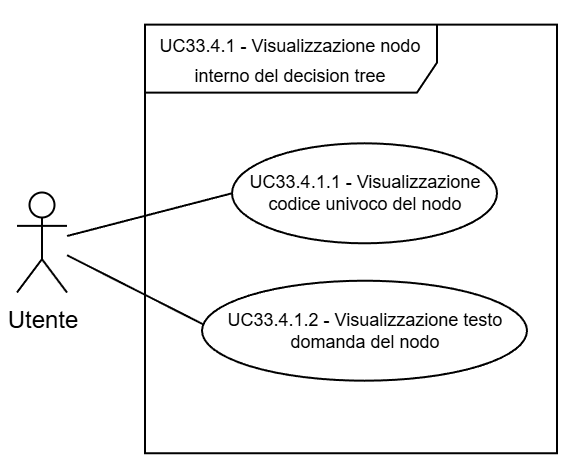

The diagram above was exported from draw.io. Its source (the exported page's mxGraphModel, read from the mxfile embedded in the PNG):
<mxGraphModel dx="983" dy="512" grid="1" gridSize="30" guides="1" tooltips="1" connect="1" arrows="1" fold="1" page="1" pageScale="2" pageWidth="5000" pageHeight="5000" background="light-dark(#FFFFFF,#FFFFFF)" math="0" shadow="0">
  <root>
    <mxCell id="0" />
    <mxCell id="1" parent="0" />
    <mxCell id="2" parent="1" style="shape=umlFrame;whiteSpace=wrap;html=1;pointerEvents=0;swimlaneFillColor=light-dark(transparent,#FFFFFF);strokeColor=light-dark(#000000,#000000);fillColor=none;width=146;height=34;gradientColor=none;spacing=2;" value="&lt;p style=&quot;padding-top: 0px;&quot;&gt;&lt;span style=&quot;font-size: 9px;&quot;&gt;&lt;font style=&quot;color: light-dark(rgb(0, 0, 0), rgb(0, 0, 0));&quot;&gt;UC33.4.1 - Visualizzazione nodo interno del decision tree&lt;/font&gt;&lt;/span&gt;&lt;/p&gt;" vertex="1">
      <mxGeometry height="214.32" width="206" x="7534" y="1787.82" as="geometry" />
    </mxCell>
    <mxCell id="3" parent="1" style="shape=umlActor;verticalLabelPosition=bottom;verticalAlign=top;html=1;outlineConnect=0;strokeColor=light-dark(#000000,#000000);fillColor=light-dark(#FFFFFF,transparent);" value="&lt;font style=&quot;color: light-dark(rgb(0, 0, 0), rgb(0, 0, 0));&quot;&gt;Utente&lt;/font&gt;" vertex="1">
      <mxGeometry height="50" width="25" x="7470" y="1871.7500000000005" as="geometry" />
    </mxCell>
    <mxCell id="4" parent="1" style="ellipse;whiteSpace=wrap;html=1;strokeColor=light-dark(#000000,#000000);align=center;verticalAlign=middle;fontFamily=Helvetica;fontSize=9;fontColor=default;fillColor=light-dark(#FFFFFF, #ffffff);" value="&lt;font style=&quot;color: light-dark(rgb(0, 0, 0), rgb(0, 0, 0)); line-height: 100%;&quot;&gt;UC33.4.1.1 - Visualizzazione codice univoco del nodo&lt;/font&gt;" vertex="1">
      <mxGeometry height="50" width="132.5" x="7577.5" y="1847.1499999999999" as="geometry" />
    </mxCell>
    <mxCell id="5" edge="1" parent="1" source="3" style="endArrow=none;endFill=0;endSize=12;html=1;rounded=0;entryX=0;entryY=0.5;entryDx=0;entryDy=0;strokeColor=light-dark(#000000,#000000);" target="4" value="">
      <mxGeometry relative="1" width="160" as="geometry">
        <mxPoint x="7409" y="1761.1200000000003" as="sourcePoint" />
        <mxPoint x="7529" y="1751.1200000000003" as="targetPoint" />
      </mxGeometry>
    </mxCell>
    <mxCell id="6" parent="1" style="ellipse;whiteSpace=wrap;html=1;strokeColor=light-dark(#000000,#000000);align=center;verticalAlign=middle;fontFamily=Helvetica;fontSize=9;fontColor=default;fillColor=light-dark(#FFFFFF, #ffffff);" value="&lt;font style=&quot;color: light-dark(rgb(0, 0, 0), rgb(0, 0, 0)); line-height: 100%;&quot;&gt;UC33.4.1.2 - Visualizzazione testo domanda del nodo&lt;/font&gt;" vertex="1">
      <mxGeometry height="50" width="162.5" x="7562.5" y="1915.8500000000001" as="geometry" />
    </mxCell>
    <mxCell id="7" edge="1" parent="1" source="3" style="endArrow=none;endFill=0;endSize=12;html=1;rounded=0;entryX=0.004;entryY=0.437;entryDx=0;entryDy=0;strokeColor=light-dark(#000000,#000000);entryPerimeter=0;" target="6" value="">
      <mxGeometry relative="1" width="160" as="geometry">
        <mxPoint x="7410" y="1792.3700000000003" as="sourcePoint" />
        <mxPoint x="7497" y="1793.8700000000003" as="targetPoint" />
      </mxGeometry>
    </mxCell>
  </root>
</mxGraphModel>